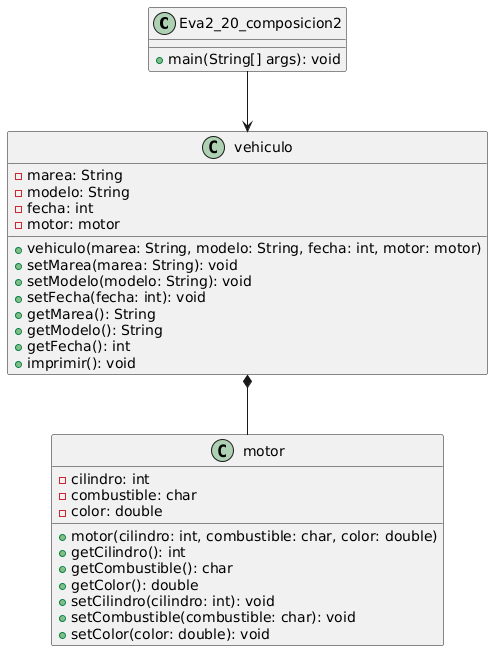

The diagram above was rendered by PlantUML. Its source (embedded in the PNG):
@startuml
class Eva2_20_composicion2 {
    +main(String[] args): void
}

class vehiculo {
    -marea: String
    -modelo: String
    -fecha: int
    -motor: motor
    +vehiculo(marea: String, modelo: String, fecha: int, motor: motor)
    +setMarea(marea: String): void
    +setModelo(modelo: String): void
    +setFecha(fecha: int): void
    +getMarea(): String
    +getModelo(): String
    +getFecha(): int
    +imprimir(): void
}

class motor {
    -cilindro: int
    -combustible: char
    -color: double
    +motor(cilindro: int, combustible: char, color: double)
    +getCilindro(): int
    +getCombustible(): char
    +getColor(): double
    +setCilindro(cilindro: int): void
    +setCombustible(combustible: char): void
    +setColor(color: double): void
}

Eva2_20_composicion2 --> vehiculo
vehiculo *-- motor
@enduml